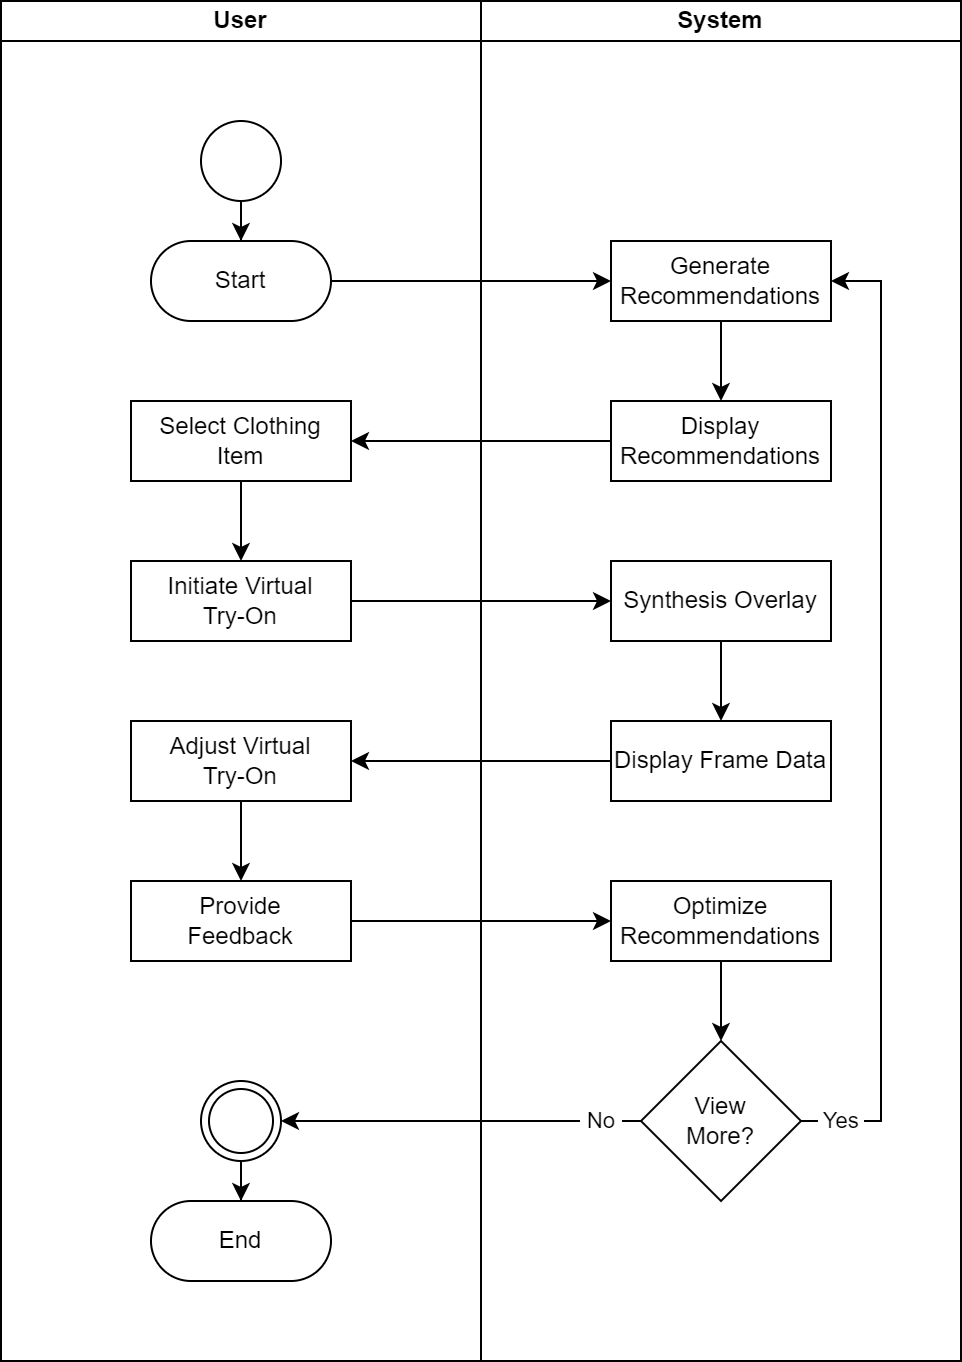

The diagram above was exported from draw.io. Its source (the exported page's mxGraphModel, read from the mxfile embedded in the PNG):
<mxGraphModel dx="1221" dy="699" grid="1" gridSize="10" guides="1" tooltips="1" connect="1" arrows="1" fold="1" page="1" pageScale="1" pageWidth="1169" pageHeight="827" math="0" shadow="0">
  <root>
    <mxCell id="0" />
    <mxCell id="1" parent="0" />
    <mxCell id="awHGCkD3lUkjCajgAy1b-5" value="System" style="swimlane;startSize=20;whiteSpace=wrap;html=1;" parent="1" vertex="1">
      <mxGeometry x="320" y="80" width="240" height="680" as="geometry" />
    </mxCell>
    <mxCell id="awHGCkD3lUkjCajgAy1b-22" style="edgeStyle=orthogonalEdgeStyle;rounded=0;orthogonalLoop=1;jettySize=auto;html=1;" parent="awHGCkD3lUkjCajgAy1b-5" source="awHGCkD3lUkjCajgAy1b-9" target="awHGCkD3lUkjCajgAy1b-10" edge="1">
      <mxGeometry relative="1" as="geometry" />
    </mxCell>
    <mxCell id="awHGCkD3lUkjCajgAy1b-9" value="Generate&lt;br&gt;Recommendations" style="rounded=0;whiteSpace=wrap;html=1;" parent="awHGCkD3lUkjCajgAy1b-5" vertex="1">
      <mxGeometry x="65" y="120" width="110" height="40" as="geometry" />
    </mxCell>
    <mxCell id="awHGCkD3lUkjCajgAy1b-10" value="Display&lt;br&gt;Recommendations" style="rounded=0;whiteSpace=wrap;html=1;" parent="awHGCkD3lUkjCajgAy1b-5" vertex="1">
      <mxGeometry x="65" y="200" width="110" height="40" as="geometry" />
    </mxCell>
    <mxCell id="awHGCkD3lUkjCajgAy1b-28" style="edgeStyle=orthogonalEdgeStyle;rounded=0;orthogonalLoop=1;jettySize=auto;html=1;" parent="awHGCkD3lUkjCajgAy1b-5" source="awHGCkD3lUkjCajgAy1b-13" target="awHGCkD3lUkjCajgAy1b-26" edge="1">
      <mxGeometry relative="1" as="geometry" />
    </mxCell>
    <mxCell id="awHGCkD3lUkjCajgAy1b-13" value="Synthesis Overlay" style="rounded=0;whiteSpace=wrap;html=1;" parent="awHGCkD3lUkjCajgAy1b-5" vertex="1">
      <mxGeometry x="65" y="280" width="110" height="40" as="geometry" />
    </mxCell>
    <mxCell id="awHGCkD3lUkjCajgAy1b-38" style="edgeStyle=orthogonalEdgeStyle;rounded=0;orthogonalLoop=1;jettySize=auto;html=1;" parent="awHGCkD3lUkjCajgAy1b-5" source="awHGCkD3lUkjCajgAy1b-17" target="awHGCkD3lUkjCajgAy1b-35" edge="1">
      <mxGeometry relative="1" as="geometry" />
    </mxCell>
    <mxCell id="awHGCkD3lUkjCajgAy1b-17" value="Optimize&lt;br&gt;Recommendations" style="rounded=0;whiteSpace=wrap;html=1;" parent="awHGCkD3lUkjCajgAy1b-5" vertex="1">
      <mxGeometry x="65" y="440" width="110" height="40" as="geometry" />
    </mxCell>
    <mxCell id="awHGCkD3lUkjCajgAy1b-26" value="Display Frame Data" style="rounded=0;whiteSpace=wrap;html=1;" parent="awHGCkD3lUkjCajgAy1b-5" vertex="1">
      <mxGeometry x="65" y="360" width="110" height="40" as="geometry" />
    </mxCell>
    <mxCell id="awHGCkD3lUkjCajgAy1b-36" value="&amp;nbsp;Yes&amp;nbsp;" style="edgeStyle=orthogonalEdgeStyle;rounded=0;orthogonalLoop=1;jettySize=auto;html=1;" parent="awHGCkD3lUkjCajgAy1b-5" source="awHGCkD3lUkjCajgAy1b-35" target="awHGCkD3lUkjCajgAy1b-9" edge="1">
      <mxGeometry x="-0.9175" relative="1" as="geometry">
        <Array as="points">
          <mxPoint x="200" y="560" />
          <mxPoint x="200" y="140" />
        </Array>
        <mxPoint as="offset" />
      </mxGeometry>
    </mxCell>
    <mxCell id="awHGCkD3lUkjCajgAy1b-35" value="View&lt;br&gt;More?" style="rhombus;whiteSpace=wrap;html=1;" parent="awHGCkD3lUkjCajgAy1b-5" vertex="1">
      <mxGeometry x="80" y="520" width="80" height="80" as="geometry" />
    </mxCell>
    <mxCell id="awHGCkD3lUkjCajgAy1b-6" value="User" style="swimlane;startSize=20;whiteSpace=wrap;html=1;" parent="1" vertex="1">
      <mxGeometry x="80" y="80" width="240" height="680" as="geometry" />
    </mxCell>
    <mxCell id="awHGCkD3lUkjCajgAy1b-20" style="edgeStyle=orthogonalEdgeStyle;rounded=0;orthogonalLoop=1;jettySize=auto;html=1;exitX=0.5;exitY=1;exitDx=0;exitDy=0;exitPerimeter=0;" parent="awHGCkD3lUkjCajgAy1b-6" source="awHGCkD3lUkjCajgAy1b-7" target="awHGCkD3lUkjCajgAy1b-8" edge="1">
      <mxGeometry relative="1" as="geometry" />
    </mxCell>
    <mxCell id="awHGCkD3lUkjCajgAy1b-7" value="" style="strokeWidth=1;html=1;shape=mxgraph.flowchart.start_2;whiteSpace=wrap;" parent="awHGCkD3lUkjCajgAy1b-6" vertex="1">
      <mxGeometry x="100" y="60" width="40" height="40" as="geometry" />
    </mxCell>
    <mxCell id="awHGCkD3lUkjCajgAy1b-8" value="Start" style="rounded=1;whiteSpace=wrap;html=1;arcSize=50;" parent="awHGCkD3lUkjCajgAy1b-6" vertex="1">
      <mxGeometry x="75" y="120" width="90" height="40" as="geometry" />
    </mxCell>
    <mxCell id="awHGCkD3lUkjCajgAy1b-24" style="edgeStyle=orthogonalEdgeStyle;rounded=0;orthogonalLoop=1;jettySize=auto;html=1;" parent="awHGCkD3lUkjCajgAy1b-6" source="awHGCkD3lUkjCajgAy1b-11" target="awHGCkD3lUkjCajgAy1b-12" edge="1">
      <mxGeometry relative="1" as="geometry" />
    </mxCell>
    <mxCell id="awHGCkD3lUkjCajgAy1b-11" value="Select Clothing&lt;br&gt;Item" style="rounded=0;whiteSpace=wrap;html=1;" parent="awHGCkD3lUkjCajgAy1b-6" vertex="1">
      <mxGeometry x="65" y="200" width="110" height="40" as="geometry" />
    </mxCell>
    <mxCell id="awHGCkD3lUkjCajgAy1b-12" value="Initiate Virtual&lt;br&gt;Try-On" style="rounded=0;whiteSpace=wrap;html=1;" parent="awHGCkD3lUkjCajgAy1b-6" vertex="1">
      <mxGeometry x="65" y="280" width="110" height="40" as="geometry" />
    </mxCell>
    <mxCell id="awHGCkD3lUkjCajgAy1b-34" style="edgeStyle=orthogonalEdgeStyle;rounded=0;orthogonalLoop=1;jettySize=auto;html=1;" parent="awHGCkD3lUkjCajgAy1b-6" source="awHGCkD3lUkjCajgAy1b-14" target="awHGCkD3lUkjCajgAy1b-16" edge="1">
      <mxGeometry relative="1" as="geometry" />
    </mxCell>
    <mxCell id="awHGCkD3lUkjCajgAy1b-14" value="Adjust Virtual&lt;br&gt;Try-On" style="rounded=0;whiteSpace=wrap;html=1;" parent="awHGCkD3lUkjCajgAy1b-6" vertex="1">
      <mxGeometry x="65" y="360" width="110" height="40" as="geometry" />
    </mxCell>
    <mxCell id="awHGCkD3lUkjCajgAy1b-16" value="Provide&lt;br&gt;Feedback" style="rounded=0;whiteSpace=wrap;html=1;" parent="awHGCkD3lUkjCajgAy1b-6" vertex="1">
      <mxGeometry x="65" y="440" width="110" height="40" as="geometry" />
    </mxCell>
    <mxCell id="awHGCkD3lUkjCajgAy1b-33" style="edgeStyle=orthogonalEdgeStyle;rounded=0;orthogonalLoop=1;jettySize=auto;html=1;" parent="awHGCkD3lUkjCajgAy1b-6" source="awHGCkD3lUkjCajgAy1b-18" target="awHGCkD3lUkjCajgAy1b-19" edge="1">
      <mxGeometry relative="1" as="geometry" />
    </mxCell>
    <mxCell id="awHGCkD3lUkjCajgAy1b-18" value="" style="ellipse;shape=doubleEllipse;html=1;dashed=0;whiteSpace=wrap;aspect=fixed;strokeWidth=1;" parent="awHGCkD3lUkjCajgAy1b-6" vertex="1">
      <mxGeometry x="100" y="540" width="40" height="40" as="geometry" />
    </mxCell>
    <mxCell id="awHGCkD3lUkjCajgAy1b-19" value="End" style="rounded=1;whiteSpace=wrap;html=1;arcSize=50;" parent="awHGCkD3lUkjCajgAy1b-6" vertex="1">
      <mxGeometry x="75" y="600" width="90" height="40" as="geometry" />
    </mxCell>
    <mxCell id="awHGCkD3lUkjCajgAy1b-21" style="edgeStyle=orthogonalEdgeStyle;rounded=0;orthogonalLoop=1;jettySize=auto;html=1;" parent="1" source="awHGCkD3lUkjCajgAy1b-8" target="awHGCkD3lUkjCajgAy1b-9" edge="1">
      <mxGeometry relative="1" as="geometry" />
    </mxCell>
    <mxCell id="awHGCkD3lUkjCajgAy1b-23" style="edgeStyle=orthogonalEdgeStyle;rounded=0;orthogonalLoop=1;jettySize=auto;html=1;" parent="1" source="awHGCkD3lUkjCajgAy1b-10" target="awHGCkD3lUkjCajgAy1b-11" edge="1">
      <mxGeometry relative="1" as="geometry" />
    </mxCell>
    <mxCell id="awHGCkD3lUkjCajgAy1b-25" style="edgeStyle=orthogonalEdgeStyle;rounded=0;orthogonalLoop=1;jettySize=auto;html=1;" parent="1" source="awHGCkD3lUkjCajgAy1b-12" target="awHGCkD3lUkjCajgAy1b-13" edge="1">
      <mxGeometry relative="1" as="geometry" />
    </mxCell>
    <mxCell id="awHGCkD3lUkjCajgAy1b-27" style="edgeStyle=orthogonalEdgeStyle;rounded=0;orthogonalLoop=1;jettySize=auto;html=1;" parent="1" source="awHGCkD3lUkjCajgAy1b-26" target="awHGCkD3lUkjCajgAy1b-14" edge="1">
      <mxGeometry relative="1" as="geometry" />
    </mxCell>
    <mxCell id="awHGCkD3lUkjCajgAy1b-31" style="edgeStyle=orthogonalEdgeStyle;rounded=0;orthogonalLoop=1;jettySize=auto;html=1;" parent="1" source="awHGCkD3lUkjCajgAy1b-16" target="awHGCkD3lUkjCajgAy1b-17" edge="1">
      <mxGeometry relative="1" as="geometry" />
    </mxCell>
    <mxCell id="awHGCkD3lUkjCajgAy1b-37" value="&amp;nbsp;No&amp;nbsp;" style="edgeStyle=orthogonalEdgeStyle;rounded=0;orthogonalLoop=1;jettySize=auto;html=1;" parent="1" source="awHGCkD3lUkjCajgAy1b-35" target="awHGCkD3lUkjCajgAy1b-18" edge="1">
      <mxGeometry x="-0.7778" relative="1" as="geometry">
        <Array as="points">
          <mxPoint x="200" y="640" />
        </Array>
        <mxPoint as="offset" />
      </mxGeometry>
    </mxCell>
  </root>
</mxGraphModel>